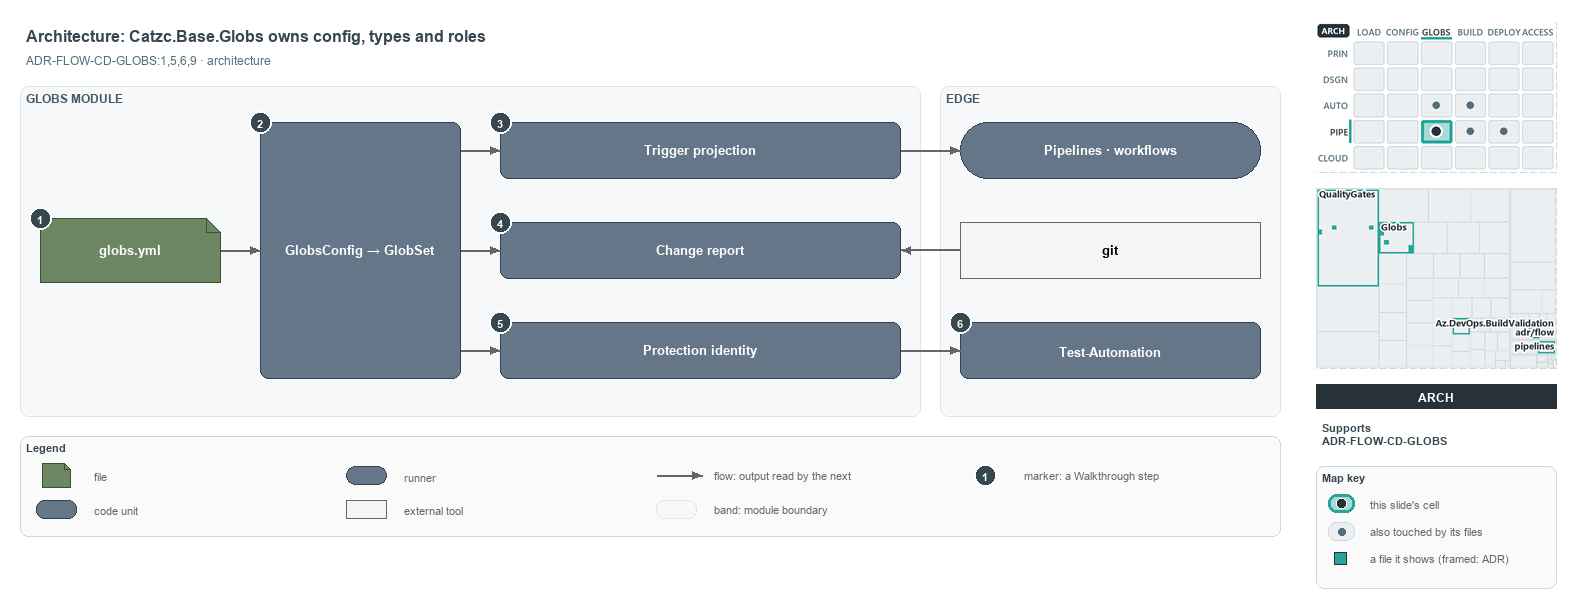

The diagram above was exported from draw.io. Its source (the exported page's mxGraphModel, read from the mxfile embedded in the PNG):
<mxGraphModel dx="1024" dy="768" grid="0" gridSize="10" guides="1" tooltips="1" connect="1" arrows="1" fold="1" page="1" pageScale="1" pageWidth="1572" pageHeight="560" background="#ffffff" math="0" shadow="0">
  <root>
    <mxCell id="0" />
    <mxCell id="1" parent="0" />
    <mxCell id="title" value="Architecture: Catzc.Base.Globs owns config, types and roles" style="text;html=1;align=left;verticalAlign=middle;fontSize=16;fontStyle=1;fontColor=#37474F;" vertex="1" parent="1">
      <mxGeometry x="20" y="14" width="1260" height="30" as="geometry" />
    </mxCell>
    <mxCell id="subtitle" value="ADR-FLOW-CD-GLOBS:1,5,6,9 · architecture" style="text;html=1;align=left;verticalAlign=middle;fontSize=12;fontColor=#546E7A;" vertex="1" parent="1">
      <mxGeometry x="20" y="44" width="1240" height="20" as="geometry" />
    </mxCell>
    <mxCell id="band-module" value="GLOBS MODULE" style="rounded=1;html=1;arcSize=3;fillColor=#F6F8FA;strokeColor=#E1E4E8;verticalAlign=top;align=left;spacingLeft=8;fontStyle=1;fontSize=12;fontColor=#455A64;" vertex="1" parent="1">
      <mxGeometry x="20" y="80" width="900" height="330" as="geometry" />
    </mxCell>
    <mxCell id="band-edge" value="EDGE" style="rounded=1;html=1;arcSize=3;fillColor=#F6F8FA;strokeColor=#E1E4E8;verticalAlign=top;align=left;spacingLeft=8;fontStyle=1;fontSize=12;fontColor=#455A64;" vertex="1" parent="1">
      <mxGeometry x="940" y="80" width="340" height="330" as="geometry" />
    </mxCell>
    <mxCell id="f-globs" value="&lt;b&gt;globs.yml&lt;/b&gt;" style="shape=note;size=14;whiteSpace=wrap;html=1;fontColor=#FFFFFF;fillColor=#6d8764;strokeColor=#3a5431;fontSize=13;" vertex="1" parent="1">
      <mxGeometry x="40" y="212" width="180" height="64" as="geometry" />
    </mxCell>
    <mxCell id="c-config" value="&lt;b&gt;GlobsConfig → GlobSet&lt;/b&gt;" style="rounded=1;whiteSpace=wrap;html=1;fontColor=#FFFFFF;arcSize=20;fillColor=#647687;strokeColor=#314354;fontSize=13;" vertex="1" parent="1">
      <mxGeometry x="260" y="116" width="200" height="256" as="geometry" />
    </mxCell>
    <mxCell id="c-role-1" value="&lt;b&gt;Trigger projection&lt;/b&gt;" style="rounded=1;whiteSpace=wrap;html=1;fontColor=#FFFFFF;arcSize=20;fillColor=#647687;strokeColor=#314354;fontSize=13;" vertex="1" parent="1">
      <mxGeometry x="500" y="116" width="400" height="56" as="geometry" />
    </mxCell>
    <mxCell id="c-role-2" value="&lt;b&gt;Change report&lt;/b&gt;" style="rounded=1;whiteSpace=wrap;html=1;fontColor=#FFFFFF;arcSize=20;fillColor=#647687;strokeColor=#314354;fontSize=13;" vertex="1" parent="1">
      <mxGeometry x="500" y="216" width="400" height="56" as="geometry" />
    </mxCell>
    <mxCell id="c-role-3" value="&lt;b&gt;Protection identity&lt;/b&gt;" style="rounded=1;whiteSpace=wrap;html=1;fontColor=#FFFFFF;arcSize=20;fillColor=#647687;strokeColor=#314354;fontSize=13;" vertex="1" parent="1">
      <mxGeometry x="500" y="316" width="400" height="56" as="geometry" />
    </mxCell>
    <mxCell id="r-pipelines" value="&lt;b&gt;Pipelines · workflows&lt;/b&gt;" style="rounded=1;arcSize=50;whiteSpace=wrap;html=1;fontColor=#FFFFFF;fillColor=#647687;strokeColor=#314354;fontSize=13;" vertex="1" parent="1">
      <mxGeometry x="960" y="116" width="300" height="56" as="geometry" />
    </mxCell>
    <mxCell id="x-git" value="&lt;b&gt;git&lt;/b&gt;" style="rounded=0;whiteSpace=wrap;html=1;fillColor=#f5f5f5;strokeColor=#666666;fontSize=13;" vertex="1" parent="1">
      <mxGeometry x="960" y="216" width="300" height="56" as="geometry" />
    </mxCell>
    <mxCell id="c-testauto" value="&lt;b&gt;Test-Automation&lt;/b&gt;" style="rounded=1;whiteSpace=wrap;html=1;fontColor=#FFFFFF;arcSize=20;fillColor=#647687;strokeColor=#314354;fontSize=13;" vertex="1" parent="1">
      <mxGeometry x="960" y="316" width="300" height="56" as="geometry" />
    </mxCell>
    <mxCell id="p-edge-globs-config-a" value="" style="text;html=1;strokeColor=none;fillColor=none;" vertex="1" parent="1">
      <mxGeometry x="220" y="244" width="1" height="1" as="geometry" />
    </mxCell>
    <mxCell id="p-edge-globs-config-b" value="" style="text;html=1;strokeColor=none;fillColor=none;" vertex="1" parent="1">
      <mxGeometry x="260" y="244" width="1" height="1" as="geometry" />
    </mxCell>
    <mxCell id="edge-globs-config" value="" style="edgeStyle=orthogonalEdgeStyle;rounded=1;html=1;fontSize=11;endArrow=block;strokeColor=#666666;" edge="1" parent="1" source="p-edge-globs-config-a" target="p-edge-globs-config-b">
      <mxGeometry relative="1" as="geometry" />
    </mxCell>
    <mxCell id="p-edge-config-role-1-a" value="" style="text;html=1;strokeColor=none;fillColor=none;" vertex="1" parent="1">
      <mxGeometry x="460" y="144" width="1" height="1" as="geometry" />
    </mxCell>
    <mxCell id="p-edge-config-role-1-b" value="" style="text;html=1;strokeColor=none;fillColor=none;" vertex="1" parent="1">
      <mxGeometry x="500" y="144" width="1" height="1" as="geometry" />
    </mxCell>
    <mxCell id="edge-config-role-1" value="" style="edgeStyle=orthogonalEdgeStyle;rounded=1;html=1;fontSize=11;endArrow=block;strokeColor=#666666;" edge="1" parent="1" source="p-edge-config-role-1-a" target="p-edge-config-role-1-b">
      <mxGeometry relative="1" as="geometry" />
    </mxCell>
    <mxCell id="p-edge-config-role-2-a" value="" style="text;html=1;strokeColor=none;fillColor=none;" vertex="1" parent="1">
      <mxGeometry x="460" y="244" width="1" height="1" as="geometry" />
    </mxCell>
    <mxCell id="p-edge-config-role-2-b" value="" style="text;html=1;strokeColor=none;fillColor=none;" vertex="1" parent="1">
      <mxGeometry x="500" y="244" width="1" height="1" as="geometry" />
    </mxCell>
    <mxCell id="edge-config-role-2" value="" style="edgeStyle=orthogonalEdgeStyle;rounded=1;html=1;fontSize=11;endArrow=block;strokeColor=#666666;" edge="1" parent="1" source="p-edge-config-role-2-a" target="p-edge-config-role-2-b">
      <mxGeometry relative="1" as="geometry" />
    </mxCell>
    <mxCell id="p-edge-config-role-3-a" value="" style="text;html=1;strokeColor=none;fillColor=none;" vertex="1" parent="1">
      <mxGeometry x="460" y="344" width="1" height="1" as="geometry" />
    </mxCell>
    <mxCell id="p-edge-config-role-3-b" value="" style="text;html=1;strokeColor=none;fillColor=none;" vertex="1" parent="1">
      <mxGeometry x="500" y="344" width="1" height="1" as="geometry" />
    </mxCell>
    <mxCell id="edge-config-role-3" value="" style="edgeStyle=orthogonalEdgeStyle;rounded=1;html=1;fontSize=11;endArrow=block;strokeColor=#666666;" edge="1" parent="1" source="p-edge-config-role-3-a" target="p-edge-config-role-3-b">
      <mxGeometry relative="1" as="geometry" />
    </mxCell>
    <mxCell id="p-edge-trigger-pipelines-a" value="" style="text;html=1;strokeColor=none;fillColor=none;" vertex="1" parent="1">
      <mxGeometry x="900" y="144" width="1" height="1" as="geometry" />
    </mxCell>
    <mxCell id="p-edge-trigger-pipelines-b" value="" style="text;html=1;strokeColor=none;fillColor=none;" vertex="1" parent="1">
      <mxGeometry x="960" y="144" width="1" height="1" as="geometry" />
    </mxCell>
    <mxCell id="edge-trigger-pipelines" value="" style="edgeStyle=orthogonalEdgeStyle;rounded=1;html=1;fontSize=11;endArrow=block;strokeColor=#666666;" edge="1" parent="1" source="p-edge-trigger-pipelines-a" target="p-edge-trigger-pipelines-b">
      <mxGeometry relative="1" as="geometry" />
    </mxCell>
    <mxCell id="p-edge-change-git-a" value="" style="text;html=1;strokeColor=none;fillColor=none;" vertex="1" parent="1">
      <mxGeometry x="900" y="244" width="1" height="1" as="geometry" />
    </mxCell>
    <mxCell id="p-edge-change-git-b" value="" style="text;html=1;strokeColor=none;fillColor=none;" vertex="1" parent="1">
      <mxGeometry x="960" y="244" width="1" height="1" as="geometry" />
    </mxCell>
    <mxCell id="edge-change-git" value="" style="edgeStyle=orthogonalEdgeStyle;rounded=1;html=1;fontSize=11;endArrow=block;strokeColor=#666666;" edge="1" parent="1" source="p-edge-change-git-b" target="p-edge-change-git-a">
      <mxGeometry relative="1" as="geometry" />
    </mxCell>
    <mxCell id="p-edge-testauto-identity-a" value="" style="text;html=1;strokeColor=none;fillColor=none;" vertex="1" parent="1">
      <mxGeometry x="960" y="344" width="1" height="1" as="geometry" />
    </mxCell>
    <mxCell id="p-edge-testauto-identity-b" value="" style="text;html=1;strokeColor=none;fillColor=none;" vertex="1" parent="1">
      <mxGeometry x="900" y="344" width="1" height="1" as="geometry" />
    </mxCell>
    <mxCell id="edge-testauto-identity" value="" style="edgeStyle=orthogonalEdgeStyle;rounded=1;html=1;fontSize=11;endArrow=block;strokeColor=#666666;" edge="1" parent="1" source="p-edge-testauto-identity-b" target="p-edge-testauto-identity-a">
      <mxGeometry relative="1" as="geometry" />
    </mxCell>
    <mxCell id="mark-1" value="1" style="ellipse;html=1;fillColor=#37474F;strokeColor=#FFFFFF;strokeWidth=2;fontColor=#FFFFFF;fontStyle=1;fontSize=11;" vertex="1" parent="1">
      <mxGeometry x="29" y="201" width="22" height="22" as="geometry" />
    </mxCell>
    <mxCell id="mark-2" value="2" style="ellipse;html=1;fillColor=#37474F;strokeColor=#FFFFFF;strokeWidth=2;fontColor=#FFFFFF;fontStyle=1;fontSize=11;" vertex="1" parent="1">
      <mxGeometry x="249" y="105" width="22" height="22" as="geometry" />
    </mxCell>
    <mxCell id="mark-3" value="3" style="ellipse;html=1;fillColor=#37474F;strokeColor=#FFFFFF;strokeWidth=2;fontColor=#FFFFFF;fontStyle=1;fontSize=11;" vertex="1" parent="1">
      <mxGeometry x="489" y="105" width="22" height="22" as="geometry" />
    </mxCell>
    <mxCell id="mark-4" value="4" style="ellipse;html=1;fillColor=#37474F;strokeColor=#FFFFFF;strokeWidth=2;fontColor=#FFFFFF;fontStyle=1;fontSize=11;" vertex="1" parent="1">
      <mxGeometry x="489" y="205" width="22" height="22" as="geometry" />
    </mxCell>
    <mxCell id="mark-5" value="5" style="ellipse;html=1;fillColor=#37474F;strokeColor=#FFFFFF;strokeWidth=2;fontColor=#FFFFFF;fontStyle=1;fontSize=11;" vertex="1" parent="1">
      <mxGeometry x="489" y="305" width="22" height="22" as="geometry" />
    </mxCell>
    <mxCell id="mark-6" value="6" style="ellipse;html=1;fillColor=#37474F;strokeColor=#FFFFFF;strokeWidth=2;fontColor=#FFFFFF;fontStyle=1;fontSize=11;" vertex="1" parent="1">
      <mxGeometry x="949" y="305" width="22" height="22" as="geometry" />
    </mxCell>
    <mxCell id="legend" value="&lt;b&gt;Legend&lt;/b&gt;" style="rounded=1;whiteSpace=wrap;html=1;arcSize=6;fillColor=#FAFAFA;strokeColor=#CFD8DC;align=left;verticalAlign=top;spacing=8;fontSize=11;fontColor=#37474F;" vertex="1" parent="1">
      <mxGeometry x="20" y="430" width="1260" height="100" as="geometry" />
    </mxCell>
    <mxCell id="legend-1" value="" style="shape=note;size=6;whiteSpace=wrap;html=1;fontColor=#FFFFFF;fillColor=#6d8764;strokeColor=#3a5431;" vertex="1" parent="1">
      <mxGeometry x="42" y="457" width="28" height="24" as="geometry" />
    </mxCell>
    <mxCell id="legend-1-text" value="file" style="text;html=1;align=left;verticalAlign=middle;fontSize=11;fontColor=#666666;" vertex="1" parent="1">
      <mxGeometry x="88" y="459" width="250" height="20" as="geometry" />
    </mxCell>
    <mxCell id="legend-2" value="" style="rounded=1;whiteSpace=wrap;html=1;fontColor=#FFFFFF;arcSize=20;fillColor=#647687;strokeColor=#314354;" vertex="1" parent="1">
      <mxGeometry x="36" y="494" width="40" height="18" as="geometry" />
    </mxCell>
    <mxCell id="legend-2-text" value="code unit" style="text;html=1;align=left;verticalAlign=middle;fontSize=11;fontColor=#666666;" vertex="1" parent="1">
      <mxGeometry x="88" y="493" width="250" height="20" as="geometry" />
    </mxCell>
    <mxCell id="legend-3" value="" style="rounded=1;arcSize=50;whiteSpace=wrap;html=1;fontColor=#FFFFFF;fillColor=#647687;strokeColor=#314354;" vertex="1" parent="1">
      <mxGeometry x="346" y="460" width="40" height="18" as="geometry" />
    </mxCell>
    <mxCell id="legend-3-text" value="runner" style="text;html=1;align=left;verticalAlign=middle;fontSize=11;fontColor=#666666;" vertex="1" parent="1">
      <mxGeometry x="398" y="459" width="250" height="20" as="geometry" />
    </mxCell>
    <mxCell id="legend-4" value="" style="rounded=0;whiteSpace=wrap;html=1;fillColor=#f5f5f5;strokeColor=#666666;" vertex="1" parent="1">
      <mxGeometry x="346" y="494" width="40" height="18" as="geometry" />
    </mxCell>
    <mxCell id="legend-4-text" value="external tool" style="text;html=1;align=left;verticalAlign=middle;fontSize=11;fontColor=#666666;" vertex="1" parent="1">
      <mxGeometry x="398" y="493" width="250" height="20" as="geometry" />
    </mxCell>
    <mxCell id="p-legend-5-a" value="" style="text;html=1;strokeColor=none;fillColor=none;" vertex="1" parent="1">
      <mxGeometry x="656" y="469" width="1" height="1" as="geometry" />
    </mxCell>
    <mxCell id="p-legend-5-b" value="" style="text;html=1;strokeColor=none;fillColor=none;" vertex="1" parent="1">
      <mxGeometry x="702" y="469" width="1" height="1" as="geometry" />
    </mxCell>
    <mxCell id="legend-5" value="" style="edgeStyle=orthogonalEdgeStyle;rounded=1;html=1;fontSize=11;endArrow=block;strokeColor=#666666;" edge="1" parent="1" source="p-legend-5-a" target="p-legend-5-b">
      <mxGeometry relative="1" as="geometry" />
    </mxCell>
    <mxCell id="legend-5-text" value="flow: output read by the next" style="text;html=1;align=left;verticalAlign=middle;fontSize=11;fontColor=#666666;" vertex="1" parent="1">
      <mxGeometry x="708" y="459" width="250" height="20" as="geometry" />
    </mxCell>
    <mxCell id="legend-6" value="" style="rounded=1;html=1;arcSize=3;fillColor=#F6F8FA;strokeColor=#E1E4E8;" vertex="1" parent="1">
      <mxGeometry x="656" y="494" width="40" height="18" as="geometry" />
    </mxCell>
    <mxCell id="legend-6-text" value="band: module boundary" style="text;html=1;align=left;verticalAlign=middle;fontSize=11;fontColor=#666666;" vertex="1" parent="1">
      <mxGeometry x="708" y="493" width="250" height="20" as="geometry" />
    </mxCell>
    <mxCell id="legend-7" value="1" style="ellipse;html=1;fillColor=#37474F;strokeColor=#FFFFFF;strokeWidth=2;fontColor=#FFFFFF;fontStyle=1;fontSize=11;" vertex="1" parent="1">
      <mxGeometry x="974" y="458" width="22" height="22" as="geometry" />
    </mxCell>
    <mxCell id="legend-7-text" value="marker: a Walkthrough step" style="text;html=1;align=left;verticalAlign=middle;fontSize=11;fontColor=#666666;" vertex="1" parent="1">
      <mxGeometry x="1018" y="459" width="250" height="20" as="geometry" />
    </mxCell>
    <mxCell id="minimap-stack" value="" style="shape=image;html=1;imageAspect=0;aspect=fixed;verticalLabelPosition=bottom;strokeColor=#CFD8DC;dashed=1;fillColor=#FAFAFA;image=data:image/png,(base64 omitted: 16560 chars);" vertex="1" parent="1">
      <mxGeometry x="1316" y="16" width="240" height="150" as="geometry" />
    </mxCell>
    <mxCell id="minimap-tree" value="" style="shape=image;html=1;imageAspect=0;aspect=fixed;verticalLabelPosition=bottom;strokeColor=#CFD8DC;dashed=1;fillColor=#FAFAFA;image=data:image/png,(base64 omitted: 21744 chars);" vertex="1" parent="1">
      <mxGeometry x="1316" y="182" width="240" height="180" as="geometry" />
    </mxCell>
    <mxCell id="lens-badge" value="ARCH" style="rounded=0;whiteSpace=wrap;html=1;align=center;verticalAlign=middle;fontSize=12;fontStyle=1;fontColor=#FFFFFF;fillColor=#263238;strokeColor=none;" vertex="1" parent="1">
      <mxGeometry x="1316" y="378" width="240" height="24" as="geometry" />
    </mxCell>
    <mxCell id="supports" value="&lt;b&gt;Supports&lt;/b&gt;&lt;br&gt;ADR-FLOW-CD-GLOBS" style="text;html=1;whiteSpace=wrap;align=left;verticalAlign=top;fontSize=11;fontColor=#37474F;" vertex="1" parent="1">
      <mxGeometry x="1316" y="410" width="240" height="38" as="geometry" />
    </mxCell>
    <mxCell id="mapkey" value="&lt;b&gt;Map key&lt;/b&gt;" style="rounded=1;whiteSpace=wrap;html=1;arcSize=6;fillColor=#FAFAFA;strokeColor=#CFD8DC;align=left;verticalAlign=top;spacing=8;fontSize=11;fontColor=#37474F;" vertex="1" parent="1">
      <mxGeometry x="1316" y="460" width="240" height="122" as="geometry" />
    </mxCell>
    <mxCell id="mapkey-here" value="" style="rounded=1;arcSize=20;html=1;fillColor=#A8DBD7;strokeColor=#26A69A;strokeWidth=3;" vertex="1" parent="1">
      <mxGeometry x="1328" y="488" width="26" height="18" as="geometry" />
    </mxCell>
    <mxCell id="mapkey-here-dot" value="" style="ellipse;html=1;fillColor=#263238;strokeColor=#FFFFFF;strokeWidth=1.5;" vertex="1" parent="1">
      <mxGeometry x="1336" y="492" width="10" height="10" as="geometry" />
    </mxCell>
    <mxCell id="mapkey-here-text" value="this slide's cell" style="text;html=1;align=left;verticalAlign=middle;fontSize=11;fontColor=#666666;" vertex="1" parent="1">
      <mxGeometry x="1364" y="487" width="180" height="20" as="geometry" />
    </mxCell>
    <mxCell id="mapkey-touched" value="" style="rounded=1;arcSize=20;html=1;fillColor=#ECEFF1;strokeColor=#CFD8DC;" vertex="1" parent="1">
      <mxGeometry x="1328" y="516" width="26" height="18" as="geometry" />
    </mxCell>
    <mxCell id="mapkey-touched-dot" value="" style="ellipse;html=1;fillColor=#546E7A;strokeColor=none;" vertex="1" parent="1">
      <mxGeometry x="1338" y="522" width="7" height="7" as="geometry" />
    </mxCell>
    <mxCell id="mapkey-touched-text" value="also touched by its files" style="text;html=1;align=left;verticalAlign=middle;fontSize=11;fontColor=#666666;" vertex="1" parent="1">
      <mxGeometry x="1364" y="515" width="180" height="20" as="geometry" />
    </mxCell>
    <mxCell id="mapkey-file" value="" style="rounded=0;html=1;fillColor=#26A69A;strokeColor=#263238;strokeWidth=1.5;" vertex="1" parent="1">
      <mxGeometry x="1334" y="546" width="12" height="12" as="geometry" />
    </mxCell>
    <mxCell id="mapkey-file-text" value="a file it shows (framed: ADR)" style="text;html=1;align=left;verticalAlign=middle;fontSize=11;fontColor=#666666;" vertex="1" parent="1">
      <mxGeometry x="1364" y="542" width="180" height="20" as="geometry" />
    </mxCell>
  </root>
</mxGraphModel>